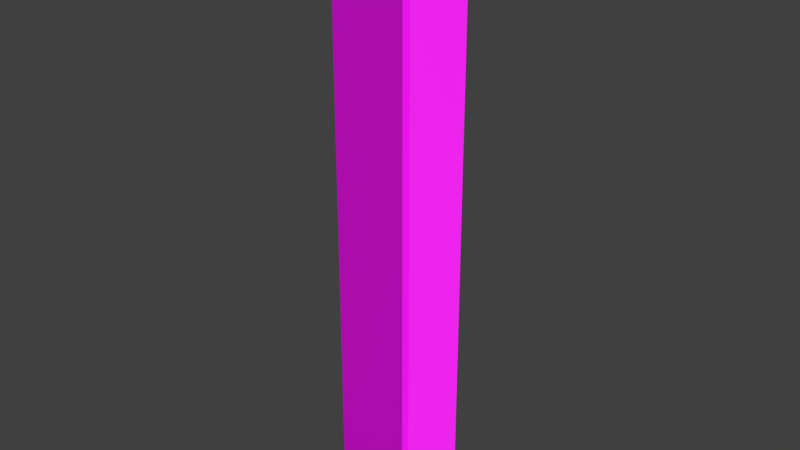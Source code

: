 # Source: pillar.blend  (saved by Blender 2.79.0; exported with 4.5.12 LTS)
import bpy
from mathutils import Matrix  # noqa: F401  (used for matrix-valued properties, if any)

bpy.ops.wm.read_factory_settings(use_empty=True)
scene = bpy.context.scene
scene.name = 'Scene'

# ---- collections
col_collection_1 = bpy.data.collections.new('Collection 1'); scene.collection.children.link(col_collection_1)

# ---- images (referenced by path relative to the original .blend; pixels are not part of the script)
import os
ASSET_DIR = os.environ.get("B2B_ASSET_DIR", "")  # directory of the original .blend (textures are referenced by path, not embedded)
HERE = os.path.dirname(os.path.abspath(__file__))  # packed textures are extracted next to this script under _unpacked/

def load_image(name, relpath, width, height, colorspace="sRGB"):
    """Load a texture the original file referenced (path relative to the .blend, or extracted next to this script)."""
    p = next((c for c in (os.path.join(HERE, relpath), os.path.join(ASSET_DIR, relpath)) if relpath and os.path.exists(c)), "")
    if p:
        img = bpy.data.images.load(p, check_existing=True)
        img.name = name
    else:  # same state as the original file: an image datablock whose file is absent (Cycles renders it pink)
        img = bpy.data.images.new(name, width, height)
        img.source = "FILE"
        img.filepath = "//" + (relpath or name)
    img.colorspace_settings.name = colorspace
    return img
img_marble063_disp16_4k_tif_meta = load_image('Marble063_DISP16_4K.tif.meta', 'Marble063_DISP16_4K.tif.meta', 1024, 1024, 'Non-Color')
img_marble063_refl_4k_jpg = load_image('Marble063_REFL_4K.jpg', 'Marble063_REFL_4K.jpg', 1024, 1024, 'Non-Color')
img_marble063_nrm16_4k_tif_meta = load_image('Marble063_NRM16_4K.tif.meta', 'Marble063_NRM16_4K.tif.meta', 1024, 1024, 'Non-Color')
img_marble063_col_4k_jpg = load_image('Marble063_COL_4K.jpg', 'Marble063_COL_4K.jpg', 1024, 1024, 'sRGB')
img_marble063_gloss_4k_jpg = load_image('Marble063_GLOSS_4K.jpg', 'Marble063_GLOSS_4K.jpg', 1024, 1024, 'Non-Color')
img_bricks11_disp_6k_jpg_001 = load_image('Bricks11_DISP_6K.jpg.001', 'Bricks11_DISP_6K.jpg', 1024, 1024, 'Non-Color')
img_bricks11_refl_6k_jpg_001 = load_image('Bricks11_REFL_6K.jpg.001', 'Bricks11_REFL_6K.jpg', 1024, 1024, 'Non-Color')
img_bricks11_ao_6k_jpg_001 = load_image('Bricks11_AO_6K.jpg.001', 'Bricks11_AO_6K.jpg', 1024, 1024, 'sRGB')
img_bricks11_nrm_6k_jpg_001 = load_image('Bricks11_NRM_6K.jpg.001', 'Bricks11_NRM_6K.jpg', 1024, 1024, 'Non-Color')
img_bricks11_col_var1_6k_jpg_001 = load_image('Bricks11_COL_VAR1_6K.jpg.001', 'Bricks11_COL_VAR1_6K.jpg', 1024, 1024, 'sRGB')
img_bricks11_gloss_6k_jpg_001 = load_image('Bricks11_GLOSS_6K.jpg.001', 'Bricks11_GLOSS_6K.jpg', 1024, 1024, 'Non-Color')

# ---- materials (node trees are filled in below, after node groups)
mat_marble063_4k = bpy.data.materials.new('Marble063_4K')
mat_marble063_4k.alpha_threshold = 0.0
mat_marble063_4k.roughness = 0.5
mat_bricks11_6k = bpy.data.materials.new('Bricks11_6K')
mat_bricks11_6k.alpha_threshold = 0.0
mat_bricks11_6k.roughness = 0.5

# ---- node groups
ng_auto_smooth = bpy.data.node_groups.new('Auto Smooth', 'GeometryNodeTree')
_s = ng_auto_smooth.interface.new_socket(name='Geometry', in_out='OUTPUT', socket_type='NodeSocketGeometry')
_s = ng_auto_smooth.interface.new_socket(name='Geometry', in_out='INPUT', socket_type='NodeSocketGeometry')
_s = ng_auto_smooth.interface.new_socket(name='Angle', in_out='INPUT', socket_type='NodeSocketFloat')
_s.subtype = 'ANGLE'
_s.min_value = 0.0
_s.max_value = 3.142
ng_auto_smooth.is_modifier = True
_N = ng_auto_smooth.nodes; _L = ng_auto_smooth.links
n0 = _N.new('NodeGroupOutput'); n0.name = 'Group Output'; n0.location = (480, -100)
n1 = _N.new('NodeGroupInput'); n1.name = 'Group Input'; n1.location = (-420, -300)
n2 = _N.new('NodeGroupInput'); n2.name = 'Group Input.001'; n2.location = (-60, -100)
n3 = _N.new('GeometryNodeSetShadeSmooth'); n3.name = 'Set Shade Smooth'; n3.location = (120, -100)
n3.domain = 'EDGE'
n4 = _N.new('GeometryNodeSetShadeSmooth'); n4.name = 'Set Shade Smooth.001'; n4.location = (300, -100)
n5 = _N.new('GeometryNodeInputMeshEdgeAngle'); n5.name = 'Edge Angle'; n5.location = (-420, -220)
n6 = _N.new('GeometryNodeInputEdgeSmooth'); n6.name = 'Is Edge Smooth'; n6.location = (-60, -160)
n7 = _N.new('GeometryNodeInputShadeSmooth'); n7.name = 'Is Face Smooth'; n7.location = (-240, -340)
n8 = _N.new('FunctionNodeBooleanMath'); n8.name = 'Boolean Math'; n8.location = (-60, -220)
n9 = _N.new('FunctionNodeCompare'); n9.name = 'Compare'; n9.location = (-240, -180)
n9.operation = 'LESS_EQUAL'
_L.new(n5.outputs[0], n9.inputs[0])
_L.new(n4.outputs[0], n0.inputs[0])
_L.new(n1.outputs[1], n9.inputs[1])
_L.new(n9.outputs[0], n8.inputs[0])
_L.new(n7.outputs[0], n8.inputs[1])
_L.new(n2.outputs[0], n3.inputs[0])
_L.new(n6.outputs[0], n3.inputs[1])
_L.new(n3.outputs[0], n4.inputs[0])
_L.new(n8.outputs[0], n3.inputs[2])
n0.is_active_output = True

# ---- material node trees
mat_marble063_4k.use_nodes = True; mat_marble063_4k.node_tree.nodes.clear()
_N = mat_marble063_4k.node_tree.nodes; _L = mat_marble063_4k.node_tree.links
n0 = _N.new('ShaderNodeTexCoord'); n0.name = 'Texture Coordinate'; n0.location = (-1040, 190)
n0.label = 'Texture Coordinate'
n0.hide = True
n1 = _N.new('ShaderNodeMapping'); n1.name = 'Mapping'; n1.location = (-860, 0)
n1.label = 'Mapping'
n2 = _N.new('ShaderNodeTexImage'); n2.name = 'DISPLACEMENT'; n2.location = (-430, -100)
n2.label = 'DISPLACEMENT'
n2.width = 140
n2.hide = True
n2.image = img_marble063_disp16_4k_tif_meta
n3 = _N.new('ShaderNodeTexImage'); n3.name = 'REFLECTION'; n3.location = (-430, 120)
n3.label = 'REFLECTION'
n3.width = 140
n3.hide = True
n3.image = img_marble063_refl_4k_jpg
n4 = _N.new('ShaderNodeTexImage'); n4.name = 'NORMAL'; n4.location = (-430, -180)
n4.label = 'NORMAL'
n4.width = 140
n4.hide = True
n4.image = img_marble063_nrm16_4k_tif_meta
n5 = _N.new('ShaderNodeTexImage'); n5.name = 'COLOR'; n5.location = (-430, 220)
n5.label = 'COLOR'
n5.width = 140
n5.hide = True
n5.image = img_marble063_col_4k_jpg
n6 = _N.new('ShaderNodeOutputMaterial'); n6.name = 'Material Output'; n6.location = (730, 300)
n6.label = 'Material Output'
n7 = _N.new('ShaderNodeBsdfPrincipled'); n7.name = 'Principled BSDF'; n7.location = (200, 280)
n7.label = 'Principled BSDF'
n7.width = 150
n7.subsurface_method = 'BURLEY'
n7.inputs[3].default_value = 1.45
n7.inputs[9].default_value = (1.0, 1.0, 1.0)
n8 = _N.new('ShaderNodeInvert'); n8.name = 'Invert'; n8.location = (-250, 40)
n8.label = 'Invert'
n8.hide = True
n9 = _N.new('ShaderNodeNormalMap'); n9.name = 'Normal Map'; n9.location = (-250, -130)
n9.label = 'Normal Map'
n10 = _N.new('ShaderNodeBump'); n10.name = 'Bump'; n10.location = (-50, 0)
n10.label = 'Bump'
n10.inputs[1].default_value = 0.1
n10.inputs[2].default_value = 1.0
n11 = _N.new('ShaderNodeTexImage'); n11.name = 'GLOSS'; n11.location = (-430, 20)
n11.label = 'GLOSS'
n11.width = 140
n11.hide = True
n11.image = img_marble063_gloss_4k_jpg
_L.new(n3.outputs[0], n7.inputs[13])
_L.new(n11.outputs[0], n8.inputs[1])
_L.new(n8.outputs[0], n7.inputs[2])
_L.new(n4.outputs[0], n9.inputs[1])
_L.new(n9.outputs[0], n10.inputs[4])
_L.new(n7.outputs[0], n6.inputs[0])
_L.new(n2.outputs[0], n10.inputs[3])
_L.new(n10.outputs[0], n7.inputs[5])
_L.new(n0.outputs[2], n1.inputs[0])
_L.new(n1.outputs[0], n5.inputs[0])
_L.new(n1.outputs[0], n3.inputs[0])
_L.new(n1.outputs[0], n11.inputs[0])
_L.new(n1.outputs[0], n4.inputs[0])
_L.new(n1.outputs[0], n2.inputs[0])
_L.new(n5.outputs[0], n7.inputs[0])
n6.is_active_output = True
mat_bricks11_6k.use_nodes = True; mat_bricks11_6k.node_tree.nodes.clear()
_N = mat_bricks11_6k.node_tree.nodes; _L = mat_bricks11_6k.node_tree.links
n0 = _N.new('ShaderNodeTexCoord'); n0.name = 'Texture Coordinate'; n0.location = (-1040, 190)
n0.label = 'Texture Coordinate'
n0.hide = True
n1 = _N.new('ShaderNodeMapping'); n1.name = 'Mapping'; n1.location = (-860, 0)
n1.label = 'Mapping'
n1.inputs[3].default_value = (0.2511, 1.0, 1.0)
n2 = _N.new('ShaderNodeTexImage'); n2.name = 'DISPLACEMENT'; n2.location = (-430, -100)
n2.label = 'DISPLACEMENT'
n2.width = 140
n2.hide = True
n2.image = img_bricks11_disp_6k_jpg_001
n3 = _N.new('ShaderNodeTexImage'); n3.name = 'REFLECTION'; n3.location = (-430, 120)
n3.label = 'REFLECTION'
n3.width = 140
n3.hide = True
n3.image = img_bricks11_refl_6k_jpg_001
n4 = _N.new('ShaderNodeMix'); n4.name = 'AO + COLOR (Multiply)'; n4.location = (-250, 260)
n4.label = 'AO + COLOR (Multiply)'
n4.hide = True
n4.data_type = 'RGBA'
n4.blend_type = 'MULTIPLY'
n4.inputs[0].default_value = 1.0
n5 = _N.new('ShaderNodeTexImage'); n5.name = 'AO'; n5.location = (-430, 320)
n5.label = 'AO'
n5.width = 140
n5.hide = True
n5.image = img_bricks11_ao_6k_jpg_001
n6 = _N.new('ShaderNodeTexImage'); n6.name = 'NORMAL'; n6.location = (-430, -180)
n6.label = 'NORMAL'
n6.width = 140
n6.hide = True
n6.image = img_bricks11_nrm_6k_jpg_001
n7 = _N.new('ShaderNodeTexImage'); n7.name = 'COLOR'; n7.location = (-430, 220)
n7.label = 'COLOR'
n7.width = 140
n7.hide = True
n7.image = img_bricks11_col_var1_6k_jpg_001
n8 = _N.new('ShaderNodeOutputMaterial'); n8.name = 'Material Output'; n8.location = (730, 300)
n8.label = 'Material Output'
n9 = _N.new('ShaderNodeBsdfPrincipled'); n9.name = 'Principled BSDF'; n9.location = (200, 280)
n9.label = 'Principled BSDF'
n9.width = 150
n9.subsurface_method = 'BURLEY'
n9.inputs[3].default_value = 1.45
n9.inputs[9].default_value = (1.0, 1.0, 1.0)
n10 = _N.new('ShaderNodeInvert'); n10.name = 'Invert'; n10.location = (-250, 40)
n10.label = 'Invert'
n10.hide = True
n11 = _N.new('ShaderNodeNormalMap'); n11.name = 'Normal Map'; n11.location = (-250, -130)
n11.label = 'Normal Map'
n12 = _N.new('ShaderNodeBump'); n12.name = 'Bump'; n12.location = (-50, 0)
n12.label = 'Bump'
n12.inputs[1].default_value = 0.1
n12.inputs[2].default_value = 1.0
n13 = _N.new('ShaderNodeTexImage'); n13.name = 'GLOSS'; n13.location = (-430, 20)
n13.label = 'GLOSS'
n13.width = 140
n13.hide = True
n13.image = img_bricks11_gloss_6k_jpg_001
_L.new(n5.outputs[0], n4.inputs[7])
_L.new(n7.outputs[0], n4.inputs[6])
_L.new(n4.outputs[2], n9.inputs[0])
_L.new(n3.outputs[0], n9.inputs[13])
_L.new(n13.outputs[0], n10.inputs[1])
_L.new(n10.outputs[0], n9.inputs[2])
_L.new(n6.outputs[0], n11.inputs[1])
_L.new(n11.outputs[0], n12.inputs[4])
_L.new(n9.outputs[0], n8.inputs[0])
_L.new(n2.outputs[0], n12.inputs[3])
_L.new(n12.outputs[0], n9.inputs[5])
_L.new(n0.outputs[2], n1.inputs[0])
_L.new(n1.outputs[0], n5.inputs[0])
_L.new(n1.outputs[0], n7.inputs[0])
_L.new(n1.outputs[0], n3.inputs[0])
_L.new(n1.outputs[0], n13.inputs[0])
_L.new(n1.outputs[0], n6.inputs[0])
_L.new(n1.outputs[0], n2.inputs[0])
n8.is_active_output = True

# ---- world
world_world = bpy.data.worlds.new('World'); scene.world = world_world
world_world.color = (0.05088, 0.05088, 0.05088)
world_world.use_sun_shadow = False
world_world.sun_shadow_jitter_overblur = 0.0
world_world.cycles.sampling_method = 'MANUAL'

# ---- meshes
me_cube = bpy.data.meshes.new('Cube')
me_cube.from_pydata([(-0.9009, -17.21, -1.259), (-1.0, -17.11, -1.259), (-0.9009, -17.21, 12.63), (-1.0, -17.11, 12.63), (-1.0, -15.31, -1.259), (-0.9009, -15.21, -1.259), (-1.0, -15.31, 12.63), (-0.9009, -15.21, 12.63), (1.0, -17.11, -1.259), (0.9009, -17.21, -1.259), (1.0, -17.11, 12.63), (0.9009, -17.21, 12.63), (0.9009, -15.21, -1.259), (1.0, -15.31, -1.259), (0.9009, -15.21, 12.63), (1.0, -15.31, 12.63), (-1.473, -17.58, 13.08), (-1.374, -17.68, 13.08), (-1.374, -14.73, 13.08), (-1.473, -14.83, 13.08), (1.473, -14.83, 13.08), (1.374, -14.73, 13.08), (1.374, -17.68, 13.08), (1.473, -17.58, 13.08), (-0.8696, -17.17, 12.59), (-0.9653, -17.08, 12.59), (-0.8696, -15.24, 12.59), (-0.9653, -15.34, 12.59), (0.9653, -15.34, 12.59), (0.8696, -15.24, 12.59), (0.8696, -17.17, 12.59), (0.9653, -17.08, 12.59), (-0.8447, -17.15, 12.59), (-0.8447, -17.15, 12.63), (-0.9377, -17.05, 12.63), (-0.9377, -15.36, 12.63), (-0.8447, -15.27, 12.63), (-0.9377, -15.36, 12.59), (0.8447, -15.27, 12.63), (0.9377, -15.36, 12.63), (0.8447, -15.27, 12.59), (0.9377, -17.05, 12.63), (0.8447, -17.15, 12.63), (0.9377, -17.05, 12.59), (-0.9377, -17.05, 12.59), (-0.8447, -15.27, 12.59), (0.9377, -15.36, 12.59), (0.8447, -17.15, 12.59), (-1.0, -17.11, 12.53), (-0.9009, -15.21, 12.53), (1.0, -15.31, 12.53), (0.9009, -17.21, 12.53), (-0.9009, -17.21, 12.53), (-1.0, -15.31, 12.53), (0.9009, -15.21, 12.53), (1.0, -17.11, 12.53)], [], [(2, 3, 34, 33), (14, 7, 18, 21), (10, 15, 20, 23), (6, 3, 16, 19), (29, 26, 45, 40), (20, 21, 18, 19, 16, 17, 22, 23), (2, 11, 22, 17), (15, 10, 41, 39), (14, 15, 39, 38), (31, 28, 46, 43), (49, 5, 4, 53), (50, 13, 12, 54), (51, 9, 8, 55), (14, 21, 20, 15), (22, 11, 10, 23), (2, 17, 16, 3), (18, 7, 6, 19), (4, 5, 12, 13, 8, 9, 0, 1), (25, 24, 32, 44), (7, 14, 38, 36), (26, 27, 37, 45), (52, 24, 25, 48), (50, 28, 31, 55), (49, 26, 29, 54), (48, 25, 27, 53), (51, 30, 24, 52), (47, 42, 33, 32), (44, 34, 35, 37), (45, 36, 38, 40), (46, 39, 41, 43), (32, 33, 34, 44), (42, 47, 43, 41), (39, 46, 40, 38), (36, 45, 37, 35), (27, 25, 44, 37), (3, 6, 35, 34), (24, 30, 47, 32), (11, 2, 33, 42), (30, 31, 43, 47), (6, 7, 36, 35), (28, 29, 40, 46), (10, 11, 42, 41), (9, 51, 52, 0), (1, 48, 53, 4), (5, 49, 54, 12), (13, 50, 55, 8), (0, 52, 48, 1), (30, 51, 55, 31), (28, 50, 54, 29), (26, 49, 53, 27)])
me_cube.polygons.foreach_set('use_smooth', [True] * 50)
me_cube.polygons.foreach_set('material_index', [0, 0, 0, 0, 1, 0, 0, 0, 0, 1, 1, 1, 1, 0, 0, 0, 0, 0, 1, 0, 1, 1, 1, 1, 1, 1, 0, 0, 0, 0, 0, 0, 0, 0, 1, 0, 1, 0, 1, 0, 1, 0, 1, 1, 1, 1, 1, 1, 1, 1])
_uv = me_cube.uv_layers.new(name='UVMap')
_uv.uv.foreach_set('vector', [1.236, 0.8983, 1.236, 0.9164, 1.225, 0.9159, 1.225, 0.8989, 1.268, 0.07473, 1.268, 0.3075, 1.207, 0.3686, 1.207, 0.01364, 1.514, 0.06191, 1.281, 0.06191, 1.22, 0.0008312, 1.575, 0.0008311, 1.281, 0.3203, 1.514, 0.3203, 1.575, 0.3814, 1.22, 0.3814, 1.461, 0.6567, 1.461, 0.8815, 1.458, 0.8782, 1.458, 0.6599, 1.22, 0.0008311, 1.207, -0.01198, 1.207, -0.367, 1.22, -0.3798, 1.575, -0.3798, 1.588, -0.367, 1.588, -0.01198, 1.575, 0.000831, 1.527, 0.3075, 1.527, 0.07473, 1.588, 0.01364, 1.588, 0.3686, 1.479, 0.3814, 1.711, 0.3814, 1.704, 0.3895, 1.486, 0.3895, 1.466, 0.3942, 1.479, 0.3814, 1.486, 0.3895, 1.474, 0.4015, 1.224, 0.6443, 1.449, 0.6443, 1.446, 0.6479, 1.227, 0.6479, 0.2424, -0.3721, 0.2424, 1.379, 0.2256, 1.379, 0.2256, -0.3721, 0.492, -0.3721, 0.492, 1.379, 0.4752, 1.379, 0.4752, -0.3721, 0.7417, -0.3721, 0.7417, 1.379, 0.7249, 1.379, 0.7249, -0.3721, 1.268, 0.07473, 1.207, 0.01364, 1.22, 0.0008312, 1.281, 0.06191, 1.588, 0.01364, 1.527, 0.07473, 1.514, 0.06191, 1.575, 0.0008311, 1.225, 0.8983, 1.225, 0.9847, 1.207, 0.9847, 1.207, 0.8983, 1.207, 0.3686, 1.268, 0.3075, 1.281, 0.3203, 1.22, 0.3814, 1.22, 0.6399, 1.207, 0.6271, 1.207, 0.3942, 1.22, 0.3814, 1.453, 0.3814, 1.466, 0.3942, 1.466, 0.6271, 1.453, 0.6399, 1.242, 0.9161, 1.242, 0.8986, 1.247, 0.8989, 1.247, 0.9159, 1.466, 0.6271, 1.466, 0.3942, 1.474, 0.4015, 1.474, 0.6198, 1.461, 0.8815, 1.449, 0.8938, 1.446, 0.8902, 1.458, 0.8782, 1.236, 0.8983, 1.242, 0.8986, 1.242, 0.9161, 1.236, 0.9164, 0.4832, 1.371, 0.4792, 1.379, 0.2545, 1.379, 0.2504, 1.371, 0.9745, -0.3721, 0.9785, -0.3798, 1.203, -0.3798, 1.207, -0.3721, 0.4961, -0.3721, 0.5001, -0.3798, 0.7248, -0.3798, 0.7289, -0.3721, 0.7417, -0.3721, 0.7457, -0.3798, 0.9705, -0.3798, 0.9745, -0.3721, 1.594, 0.09295, 1.599, 0.09295, 1.599, 0.3113, 1.594, 0.3113, 1.59, -0.1374, 1.596, -0.1374, 1.594, 0.08092, 1.588, 0.08087, 1.588, 0.09295, 1.594, 0.09295, 1.594, 0.3113, 1.588, 0.3113, 1.596, -0.1494, 1.59, -0.1494, 1.59, -0.3678, 1.596, -0.3678, 1.253, 0.9105, 1.247, 0.9115, 1.247, 0.8993, 1.253, 0.8983, 1.588, -0.3798, 1.594, -0.3798, 1.596, -0.3678, 1.59, -0.3678, 1.59, -0.1494, 1.596, -0.1494, 1.594, -0.1374, 1.588, -0.1374, 1.596, 0.09295, 1.59, 0.0929, 1.588, 0.08087, 1.594, 0.08092, 1.449, 0.8938, 1.224, 0.8938, 1.227, 0.8902, 1.446, 0.8902, 1.711, 0.6399, 1.479, 0.6399, 1.486, 0.6318, 1.704, 0.6318, 1.212, 0.8815, 1.212, 0.6567, 1.215, 0.6599, 1.215, 0.8782, 1.724, 0.3942, 1.724, 0.6271, 1.716, 0.6198, 1.716, 0.4015, 1.212, 0.6567, 1.224, 0.6443, 1.227, 0.6479, 1.215, 0.6599, 1.479, 0.6399, 1.466, 0.6271, 1.474, 0.6198, 1.486, 0.6318, 1.449, 0.6443, 1.461, 0.6567, 1.458, 0.6599, 1.446, 0.6479, 1.711, 0.3814, 1.724, 0.3942, 1.716, 0.4015, 1.704, 0.3895, 0.7417, 1.379, 0.7417, -0.3721, 0.9745, -0.3721, 0.9745, 1.379, -0.007233, 1.379, -0.007231, -0.3721, 0.2256, -0.3721, 0.2256, 1.379, 0.2424, 1.379, 0.2424, -0.3721, 0.4752, -0.3721, 0.4752, 1.379, 0.492, 1.379, 0.492, -0.3721, 0.7249, -0.3721, 0.7249, 1.379, 0.9745, 1.379, 0.9745, -0.3721, 0.9913, -0.3721, 0.9913, 1.379, 1.212, 0.6567, 1.207, 0.6527, 1.22, 0.6399, 1.224, 0.6443, 1.449, 0.6443, 1.453, 0.6399, 1.466, 0.6527, 1.461, 0.6567, 1.461, 0.8815, 1.466, 0.8855, 1.453, 0.8983, 1.449, 0.8938])
me_cube.materials.append(mat_marble063_4k)
me_cube.materials.append(mat_bricks11_6k)
me_cube.materials.append(None)
me_cube.use_remesh_preserve_volume = False
me_cube.use_remesh_preserve_attributes = False
me_cube.use_mirror_vertex_groups = False
me_cube.update()

# ---- objects
ob_cube = bpy.data.objects.new('Cube', me_cube)

# ---- transforms, parenting, visibility, modifiers, constraints
ob_cube.location = (1.012, 13.83, 1.151)
ob_cube.scale = (0.9145, 0.9145, 0.9145)
ob_cube.lineart.crease_threshold = 0.0
_m = ob_cube.modifiers.new('Auto Smooth', 'NODES')
_m.node_group = ng_auto_smooth
_gi = [s.identifier for s in ng_auto_smooth.interface.items_tree if s.item_type == 'SOCKET' and s.in_out == 'INPUT']
_m[_gi[1]] = 0.5236  # Angle

# ---- collection membership
col_collection_1.objects.link(ob_cube)

# ---- scene / render settings (as saved in the file)
scene.frame_start = 1; scene.frame_end = 250; scene.frame_set(1)
scene.render.engine = 'CYCLES'
scene.render.resolution_percentage = 50
scene.render.dither_intensity = 0.0
scene.cycles.use_denoising = False
scene.cycles.samples = 128
scene.cycles.sampling_pattern = 'TABULATED_SOBOL'
scene.cycles.use_adaptive_sampling = False
scene.cycles.use_light_tree = False
scene.cycles.blur_glossy = 0.0
scene.cycles.sample_clamp_indirect = 0.0
scene.view_settings.view_transform = 'Standard'
bpy.context.view_layer.update()

# ---- added for rendering (the .blend has no active camera and no usable light): camera, sun
cam_auto = bpy.data.cameras.new('AutoCamera')
cam_auto.lens = 50.0
cam_auto.sensor_width = 36.0
cam_auto.clip_end = 1000.0
ob_auto_camera = bpy.data.objects.new('AutoCamera', cam_auto)
scene.collection.objects.link(ob_auto_camera)
ob_auto_camera.location = (13.6424, -16.1435, 16.6585)
ob_auto_camera.rotation_euler = (1.09748, -7.21219e-08, 0.694738)
scene.camera = ob_auto_camera
light_auto_sun = bpy.data.lights.new('AutoSun', 'SUN')
light_auto_sun.energy = 3.0
light_auto_sun.angle = 0.0523599
ob_auto_sun = bpy.data.objects.new('AutoSun', light_auto_sun)
scene.collection.objects.link(ob_auto_sun)
ob_auto_sun.rotation_euler = (0.872665, 0.174533, 0.523599)
bpy.context.view_layer.update()
